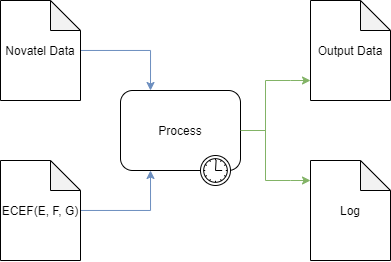

The diagram above was exported from draw.io. Its source (the exported page's mxGraphModel, read from the mxfile embedded in the PNG):
<mxGraphModel dx="981" dy="567" grid="1" gridSize="10" guides="1" tooltips="1" connect="1" arrows="1" fold="1" page="1" pageScale="1" pageWidth="850" pageHeight="1100" math="0" shadow="0">
  <root>
    <mxCell id="0" />
    <mxCell id="1" parent="0" />
    <mxCell id="8LkGc-b24U62XVTgKHll-6" style="edgeStyle=orthogonalEdgeStyle;rounded=0;orthogonalLoop=1;jettySize=auto;html=1;entryX=0.25;entryY=1;entryDx=0;entryDy=0;fillColor=#dae8fc;strokeColor=#6c8ebf;" edge="1" parent="1" source="8LkGc-b24U62XVTgKHll-1" target="8LkGc-b24U62XVTgKHll-4">
      <mxGeometry relative="1" as="geometry" />
    </mxCell>
    <mxCell id="8LkGc-b24U62XVTgKHll-1" value="ECEF(E, F, G)" style="shape=note;whiteSpace=wrap;html=1;backgroundOutline=1;darkOpacity=0.05;" vertex="1" parent="1">
      <mxGeometry x="200" y="320" width="80" height="100" as="geometry" />
    </mxCell>
    <mxCell id="8LkGc-b24U62XVTgKHll-8" style="edgeStyle=orthogonalEdgeStyle;rounded=0;orthogonalLoop=1;jettySize=auto;html=1;entryX=0.25;entryY=0;entryDx=0;entryDy=0;fillColor=#dae8fc;strokeColor=#6c8ebf;" edge="1" parent="1" source="8LkGc-b24U62XVTgKHll-2" target="8LkGc-b24U62XVTgKHll-4">
      <mxGeometry relative="1" as="geometry" />
    </mxCell>
    <mxCell id="8LkGc-b24U62XVTgKHll-2" value="Novatel Data" style="shape=note;whiteSpace=wrap;html=1;backgroundOutline=1;darkOpacity=0.05;" vertex="1" parent="1">
      <mxGeometry x="200" y="160" width="80" height="100" as="geometry" />
    </mxCell>
    <mxCell id="8LkGc-b24U62XVTgKHll-4" value="Process" style="html=1;whiteSpace=wrap;rounded=1;dropTarget=0;" vertex="1" parent="1">
      <mxGeometry x="320" y="250" width="120" height="80" as="geometry" />
    </mxCell>
    <mxCell id="8LkGc-b24U62XVTgKHll-5" value="" style="shape=mxgraph.bpmn.timer_start;perimeter=ellipsePerimeter;html=1;verticalLabelPosition=bottom;verticalAlign=top;outlineConnect=0;" vertex="1" parent="8LkGc-b24U62XVTgKHll-4">
      <mxGeometry x="1" y="1" width="30" height="30" relative="1" as="geometry">
        <mxPoint x="-40" y="-15" as="offset" />
      </mxGeometry>
    </mxCell>
    <mxCell id="8LkGc-b24U62XVTgKHll-12" style="edgeStyle=orthogonalEdgeStyle;rounded=0;orthogonalLoop=1;jettySize=auto;html=1;exitX=1;exitY=1;exitDx=0;exitDy=0;exitPerimeter=0;entryX=0;entryY=0.2;entryDx=0;entryDy=0;entryPerimeter=0;fillColor=#d5e8d4;strokeColor=#82b366;" edge="1" parent="1" source="8LkGc-b24U62XVTgKHll-9" target="8LkGc-b24U62XVTgKHll-10">
      <mxGeometry relative="1" as="geometry" />
    </mxCell>
    <mxCell id="8LkGc-b24U62XVTgKHll-15" style="edgeStyle=orthogonalEdgeStyle;rounded=0;orthogonalLoop=1;jettySize=auto;html=1;exitX=1;exitY=0;exitDx=0;exitDy=0;exitPerimeter=0;entryX=0;entryY=0.8;entryDx=0;entryDy=0;entryPerimeter=0;fillColor=#d5e8d4;strokeColor=#82b366;" edge="1" parent="1" source="8LkGc-b24U62XVTgKHll-9" target="8LkGc-b24U62XVTgKHll-11">
      <mxGeometry relative="1" as="geometry" />
    </mxCell>
    <mxCell id="8LkGc-b24U62XVTgKHll-9" value="" style="strokeWidth=1;html=1;shape=mxgraph.flowchart.annotation_2;align=left;labelPosition=right;pointerEvents=1;fillColor=#d5e8d4;strokeColor=#82b366;" vertex="1" parent="1">
      <mxGeometry x="440" y="240" width="50" height="100" as="geometry" />
    </mxCell>
    <mxCell id="8LkGc-b24U62XVTgKHll-10" value="Log" style="shape=note;whiteSpace=wrap;html=1;backgroundOutline=1;darkOpacity=0.05;" vertex="1" parent="1">
      <mxGeometry x="510" y="320" width="80" height="100" as="geometry" />
    </mxCell>
    <mxCell id="8LkGc-b24U62XVTgKHll-11" value="Output Data" style="shape=note;whiteSpace=wrap;html=1;backgroundOutline=1;darkOpacity=0.05;" vertex="1" parent="1">
      <mxGeometry x="510" y="160" width="80" height="100" as="geometry" />
    </mxCell>
  </root>
</mxGraphModel>